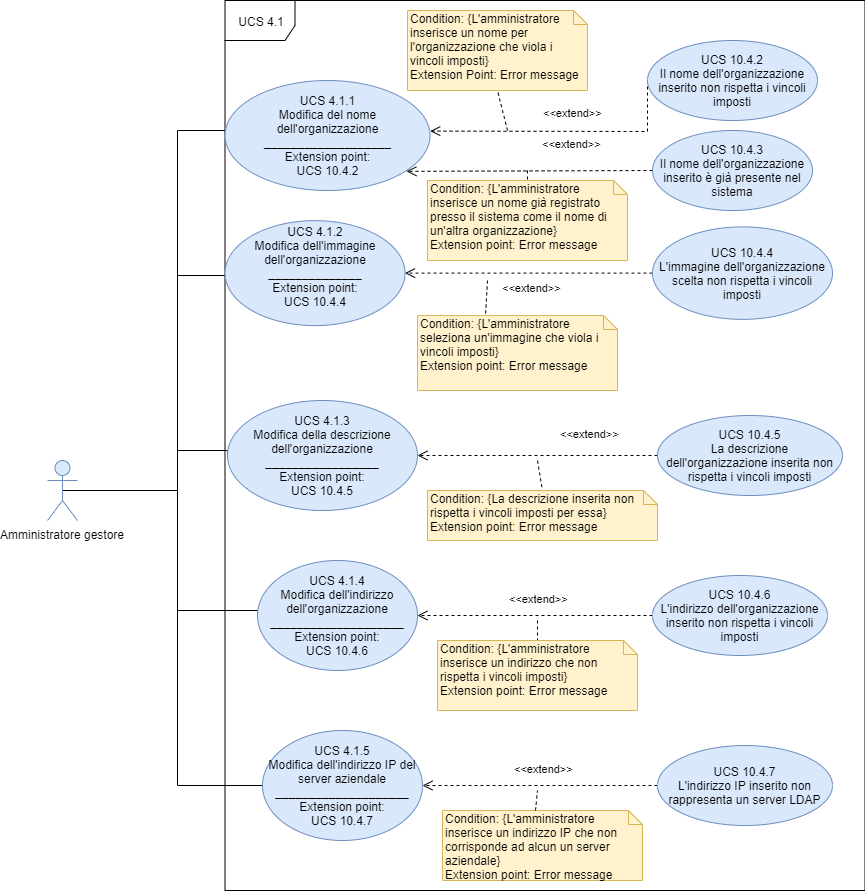

The diagram above was exported from draw.io. Its source (the exported page's mxGraphModel, read from the mxfile embedded in the PNG):
<mxGraphModel dx="2377" dy="787" grid="1" gridSize="10" guides="1" tooltips="1" connect="1" arrows="1" fold="1" page="1" pageScale="1" pageWidth="827" pageHeight="1169" math="0" shadow="0">
  <root>
    <mxCell id="0" />
    <mxCell id="1" parent="0" />
    <mxCell id="-wcGyfpFrEJU8yRxdNqG-1" style="edgeStyle=orthogonalEdgeStyle;rounded=0;orthogonalLoop=1;jettySize=auto;html=1;entryX=0;entryY=0.5;entryDx=0;entryDy=0;endArrow=none;endFill=0;" parent="1" source="FJ0r-KKcNJLt5MatsXDW-1" target="FJ0r-KKcNJLt5MatsXDW-10" edge="1">
      <mxGeometry relative="1" as="geometry">
        <Array as="points">
          <mxPoint x="130" y="540" />
          <mxPoint x="130" y="660" />
        </Array>
      </mxGeometry>
    </mxCell>
    <mxCell id="-wcGyfpFrEJU8yRxdNqG-2" style="edgeStyle=orthogonalEdgeStyle;rounded=0;orthogonalLoop=1;jettySize=auto;html=1;entryX=0;entryY=0.5;entryDx=0;entryDy=0;endArrow=none;endFill=0;" parent="1" source="FJ0r-KKcNJLt5MatsXDW-1" target="FJ0r-KKcNJLt5MatsXDW-8" edge="1">
      <mxGeometry relative="1" as="geometry">
        <Array as="points">
          <mxPoint x="130" y="540" />
          <mxPoint x="130" y="500" />
        </Array>
      </mxGeometry>
    </mxCell>
    <mxCell id="-wcGyfpFrEJU8yRxdNqG-3" style="edgeStyle=orthogonalEdgeStyle;rounded=0;orthogonalLoop=1;jettySize=auto;html=1;entryX=0;entryY=0.5;entryDx=0;entryDy=0;endArrow=none;endFill=0;" parent="1" target="FJ0r-KKcNJLt5MatsXDW-6" edge="1">
      <mxGeometry relative="1" as="geometry">
        <mxPoint x="30" y="539.8786206896551" as="sourcePoint" />
        <Array as="points">
          <mxPoint x="130" y="540.12" />
          <mxPoint x="130" y="325.12" />
        </Array>
      </mxGeometry>
    </mxCell>
    <mxCell id="-wcGyfpFrEJU8yRxdNqG-4" style="edgeStyle=orthogonalEdgeStyle;rounded=0;orthogonalLoop=1;jettySize=auto;html=1;entryX=0;entryY=0.5;entryDx=0;entryDy=0;endArrow=none;endFill=0;exitX=0.5;exitY=0.5;exitDx=0;exitDy=0;exitPerimeter=0;" parent="1" source="FJ0r-KKcNJLt5MatsXDW-1" target="FJ0r-KKcNJLt5MatsXDW-4" edge="1">
      <mxGeometry relative="1" as="geometry">
        <Array as="points">
          <mxPoint x="130" y="540" />
          <mxPoint x="130" y="180" />
          <mxPoint x="178" y="180" />
        </Array>
      </mxGeometry>
    </mxCell>
    <mxCell id="vzDSovYlFO4ohWz4gYJK-7" style="edgeStyle=orthogonalEdgeStyle;rounded=0;orthogonalLoop=1;jettySize=auto;html=1;entryX=0;entryY=0.5;entryDx=0;entryDy=0;endArrow=none;endFill=0;" edge="1" parent="1" source="FJ0r-KKcNJLt5MatsXDW-1" target="vzDSovYlFO4ohWz4gYJK-1">
      <mxGeometry relative="1" as="geometry">
        <Array as="points">
          <mxPoint x="130" y="540" />
          <mxPoint x="130" y="835" />
        </Array>
      </mxGeometry>
    </mxCell>
    <mxCell id="FJ0r-KKcNJLt5MatsXDW-1" value="Amministratore gestore" style="shape=umlActor;verticalLabelPosition=bottom;labelBackgroundColor=#ffffff;verticalAlign=top;html=1;outlineConnect=0;fillColor=#dae8fc;strokeColor=#6c8ebf;" parent="1" vertex="1">
      <mxGeometry y="510" width="30" height="60" as="geometry" />
    </mxCell>
    <mxCell id="FJ0r-KKcNJLt5MatsXDW-2" value="UCS 4.1" style="shape=umlFrame;whiteSpace=wrap;html=1;width=70;height=40;" parent="1" vertex="1">
      <mxGeometry x="177.5" y="50" width="640" height="890" as="geometry" />
    </mxCell>
    <mxCell id="FJ0r-KKcNJLt5MatsXDW-4" value="UCS 4.1.1&lt;br&gt;Modifica del nome dell'organizzazione&lt;br&gt;&lt;b&gt;___________________&lt;br&gt;&lt;/b&gt;Extension point:&lt;br&gt;UCS 10.4.2" style="ellipse;whiteSpace=wrap;html=1;fillColor=#dae8fc;strokeColor=#6c8ebf;" parent="1" vertex="1">
      <mxGeometry x="177.5" y="130" width="205" height="110" as="geometry" />
    </mxCell>
    <mxCell id="FJ0r-KKcNJLt5MatsXDW-6" value="UCS 4.1.2&lt;br&gt;Modifica dell'immagine dell'organizzazione&lt;br&gt;&lt;b&gt;______________&lt;/b&gt;&lt;br&gt;Extension point:&lt;br&gt;UCS 10.4.4&lt;br&gt;&lt;span style=&quot;color: rgba(0 , 0 , 0 , 0) ; font-family: monospace ; font-size: 0px ; white-space: nowrap&quot;&gt;dsdsdsdssdddshModel%3E%3Croot%3E%3CmxCell%20id%3D%220%22%2F%3E%3CmxCell%20id%3D%221%22%20parent%3D%220%22%2F%3E%3CmxCell%20id%3D%222%22%20value%3D%22%22%20style%3D%22endArrow%3Dnone%3Bhtml%3D1%3BexitX%3D0.5%3BexitY%3D0.5%3BexitDx%3D0%3BexitDy%3D0%3BexitPerimeter%3D0%3BentryX%3D0%3BentryY%3D0.5%3BentryDx%3D0%3BentryDy%3D0%3B%22%20edge%3D%221%22%20target%3D%223%22%20parent%3D%221%22%3E%3CmxGeometry%20width%3D%2250%22%20height%3D%2250%22%20relative%3D%221%22%20as%3D%22geometry%22%3E%3CmxPoint%20x%3D%225%22%20y%3D%22320%22%20as%3D%22sourcePoint%22%2F%3E%3CmxPoint%20x%3D%22230%22%20y%3D%22250%22%20as%3D%22targetPoint%22%2F%3E%3C%2FmxGeometry%3E%3C%2FmxCell%3E%3CmxCell%20id%3D%223%22%20value%3D%22UCS%204.1.1%26lt%3Bbr%26gt%3BModifica%20del%20nome%20dell'organizzazione%22%20style%3D%22ellipse%3BwhiteSpace%3Dwrap%3Bhtml%3D1%3BfillColor%3D%23dae8fc%3BstrokeColor%3D%236c8ebf%3B%22%20vertex%3D%221%22%20parent%3D%221%22%3E%3CmxGeometry%20x%3D%22225%22%20y%3D%22140%22%20width%3D%22160%22%20height%3D%2280%22%20as%3D%22geometry%22%2F%3E%3C%2FmxCell%3E%3C%2Froot%3E%3C%2FmxGraphModel%3E&lt;/span&gt;&lt;span style=&quot;color: rgba(0 , 0 , 0 , 0) ; font-family: monospace ; font-size: 0px ; white-space: nowrap&quot;&gt;&lt;br&gt;&lt;/span&gt;" style="ellipse;whiteSpace=wrap;html=1;fillColor=#dae8fc;strokeColor=#6c8ebf;" parent="1" vertex="1">
      <mxGeometry x="177.5" y="270.12" width="180" height="105" as="geometry" />
    </mxCell>
    <mxCell id="FJ0r-KKcNJLt5MatsXDW-8" value="UCS 4.1.3&lt;br&gt;Modifica della descrizione dell'organizzazione&lt;br&gt;&lt;b&gt;_________________&lt;/b&gt;&lt;br&gt;Extension point:&lt;br&gt;UCS 10.4.5" style="ellipse;whiteSpace=wrap;html=1;fillColor=#dae8fc;strokeColor=#6c8ebf;" parent="1" vertex="1">
      <mxGeometry x="180" y="450" width="190" height="110" as="geometry" />
    </mxCell>
    <mxCell id="FJ0r-KKcNJLt5MatsXDW-10" value="UCS 4.1.4&lt;br&gt;Modifica dell'indirizzo dell'organizzazione&lt;br&gt;&lt;b&gt;____________________&lt;/b&gt;&lt;br&gt;Extension point:&lt;br&gt;UCS 10.4.6" style="ellipse;whiteSpace=wrap;html=1;fillColor=#dae8fc;strokeColor=#6c8ebf;" parent="1" vertex="1">
      <mxGeometry x="210" y="610" width="160" height="110" as="geometry" />
    </mxCell>
    <mxCell id="FJ0r-KKcNJLt5MatsXDW-11" value="&amp;lt;&amp;lt;extend&amp;gt;&amp;gt;" style="html=1;verticalAlign=bottom;endArrow=open;dashed=1;endSize=8;entryX=1.001;entryY=0.46;entryDx=0;entryDy=0;exitX=0;exitY=0.5;exitDx=0;exitDy=0;rounded=0;entryPerimeter=0;" parent="1" source="FJ0r-KKcNJLt5MatsXDW-12" target="FJ0r-KKcNJLt5MatsXDW-4" edge="1">
      <mxGeometry x="-0.0588" y="-10" relative="1" as="geometry">
        <mxPoint x="720" y="250" as="sourcePoint" />
        <mxPoint x="380" y="195" as="targetPoint" />
        <mxPoint as="offset" />
        <Array as="points">
          <mxPoint x="600" y="181" />
        </Array>
      </mxGeometry>
    </mxCell>
    <mxCell id="FJ0r-KKcNJLt5MatsXDW-12" value="UCS 10.4.2&lt;br&gt;Il nome dell'organizzazione inserito non rispetta i vincoli imposti" style="ellipse;whiteSpace=wrap;html=1;fillColor=#dae8fc;strokeColor=#6c8ebf;" parent="1" vertex="1">
      <mxGeometry x="600" y="90" width="170" height="80" as="geometry" />
    </mxCell>
    <mxCell id="FJ0r-KKcNJLt5MatsXDW-13" value="&amp;lt;&amp;lt;extend&amp;gt;&amp;gt;" style="html=1;verticalAlign=bottom;endArrow=open;dashed=1;endSize=8;entryX=0.885;entryY=0.826;entryDx=0;entryDy=0;exitX=0;exitY=0.5;exitDx=0;exitDy=0;entryPerimeter=0;" parent="1" source="FJ0r-KKcNJLt5MatsXDW-14" target="FJ0r-KKcNJLt5MatsXDW-4" edge="1">
      <mxGeometry x="-0.3459" y="-18" relative="1" as="geometry">
        <mxPoint x="715" y="315" as="sourcePoint" />
        <mxPoint x="300" y="290" as="targetPoint" />
        <mxPoint as="offset" />
      </mxGeometry>
    </mxCell>
    <mxCell id="FJ0r-KKcNJLt5MatsXDW-14" value="UCS 10.4.3&lt;br&gt;Il nome dell'organizzazione inserito è già presente nel sistema" style="ellipse;whiteSpace=wrap;html=1;fillColor=#dae8fc;strokeColor=#6c8ebf;" parent="1" vertex="1">
      <mxGeometry x="605" y="180" width="160" height="80" as="geometry" />
    </mxCell>
    <mxCell id="FJ0r-KKcNJLt5MatsXDW-15" value="&amp;lt;&amp;lt;extend&amp;gt;&amp;gt;" style="html=1;verticalAlign=bottom;endArrow=open;dashed=1;endSize=8;entryX=1;entryY=0.5;entryDx=0;entryDy=0;exitX=0;exitY=0.5;exitDx=0;exitDy=0;" parent="1" source="FJ0r-KKcNJLt5MatsXDW-16" target="FJ0r-KKcNJLt5MatsXDW-6" edge="1">
      <mxGeometry x="-0.0235" y="24" relative="1" as="geometry">
        <mxPoint x="604.9999999999982" y="336.37" as="sourcePoint" />
        <mxPoint x="305" y="382.62" as="targetPoint" />
        <mxPoint y="-1" as="offset" />
      </mxGeometry>
    </mxCell>
    <mxCell id="FJ0r-KKcNJLt5MatsXDW-16" value="UCS 10.4.4&lt;br&gt;L'immagine dell'organizzazione scelta non rispetta i vincoli imposti" style="ellipse;whiteSpace=wrap;html=1;fillColor=#dae8fc;strokeColor=#6c8ebf;" parent="1" vertex="1">
      <mxGeometry x="605" y="276.37" width="180" height="92.5" as="geometry" />
    </mxCell>
    <mxCell id="FJ0r-KKcNJLt5MatsXDW-17" value="&amp;lt;&amp;lt;extend&amp;gt;&amp;gt;" style="html=1;verticalAlign=bottom;endArrow=open;dashed=1;endSize=8;entryX=1;entryY=0.5;entryDx=0;entryDy=0;exitX=0;exitY=0.5;exitDx=0;exitDy=0;" parent="1" source="FJ0r-KKcNJLt5MatsXDW-18" target="FJ0r-KKcNJLt5MatsXDW-8" edge="1">
      <mxGeometry x="-0.4359" y="-13" relative="1" as="geometry">
        <mxPoint x="715" y="510" as="sourcePoint" />
        <mxPoint x="300" y="485" as="targetPoint" />
        <mxPoint as="offset" />
      </mxGeometry>
    </mxCell>
    <mxCell id="FJ0r-KKcNJLt5MatsXDW-18" value="UCS 10.4.5&lt;br&gt;La descrizione dell'organizzazione inserita non rispetta i vincoli imposti" style="ellipse;whiteSpace=wrap;html=1;fillColor=#dae8fc;strokeColor=#6c8ebf;" parent="1" vertex="1">
      <mxGeometry x="610" y="465" width="185" height="80" as="geometry" />
    </mxCell>
    <mxCell id="FJ0r-KKcNJLt5MatsXDW-19" value="&amp;lt;&amp;lt;extend&amp;gt;&amp;gt;" style="html=1;verticalAlign=bottom;endArrow=open;dashed=1;endSize=8;entryX=1;entryY=0.5;entryDx=0;entryDy=0;exitX=0;exitY=0.5;exitDx=0;exitDy=0;" parent="1" source="FJ0r-KKcNJLt5MatsXDW-20" target="FJ0r-KKcNJLt5MatsXDW-10" edge="1">
      <mxGeometry x="-0.0256" y="-8" relative="1" as="geometry">
        <mxPoint x="705" y="595" as="sourcePoint" />
        <mxPoint x="290" y="570" as="targetPoint" />
        <mxPoint as="offset" />
      </mxGeometry>
    </mxCell>
    <mxCell id="FJ0r-KKcNJLt5MatsXDW-20" value="UCS 10.4.6&lt;br&gt;L'indirizzo dell'organizzazione inserito non rispetta i vincoli imposti" style="ellipse;whiteSpace=wrap;html=1;fillColor=#dae8fc;strokeColor=#6c8ebf;" parent="1" vertex="1">
      <mxGeometry x="605" y="625" width="175" height="80" as="geometry" />
    </mxCell>
    <mxCell id="FJ0r-KKcNJLt5MatsXDW-21" value="" style="endArrow=none;dashed=1;html=1;entryX=0.5;entryY=1;entryDx=0;entryDy=0;entryPerimeter=0;" parent="1" target="FJ0r-KKcNJLt5MatsXDW-22" edge="1">
      <mxGeometry width="50" height="50" relative="1" as="geometry">
        <mxPoint x="460" y="180" as="sourcePoint" />
        <mxPoint x="715" y="195" as="targetPoint" />
      </mxGeometry>
    </mxCell>
    <mxCell id="FJ0r-KKcNJLt5MatsXDW-22" value="Condition: {L'amministratore inserisce un nome per l'organizzazione che viola i vincoli imposti}&lt;br&gt;Extension Point: Error message" style="shape=note;whiteSpace=wrap;html=1;size=14;verticalAlign=top;align=left;spacingTop=-6;fillColor=#fff2cc;strokeColor=#d6b656;" parent="1" vertex="1">
      <mxGeometry x="360" y="60" width="180" height="80" as="geometry" />
    </mxCell>
    <mxCell id="FJ0r-KKcNJLt5MatsXDW-24" value="" style="endArrow=none;dashed=1;html=1;entryX=0.5;entryY=0;entryDx=0;entryDy=0;entryPerimeter=0;" parent="1" target="FJ0r-KKcNJLt5MatsXDW-25" edge="1">
      <mxGeometry width="50" height="50" relative="1" as="geometry">
        <mxPoint x="480" y="220" as="sourcePoint" />
        <mxPoint x="485" y="280" as="targetPoint" />
      </mxGeometry>
    </mxCell>
    <mxCell id="FJ0r-KKcNJLt5MatsXDW-25" value="Condition: {L'amministratore inserisce un nome già registrato presso il sistema come il nome di un'altra organizzazione}&lt;br&gt;Extension point: Error message" style="shape=note;whiteSpace=wrap;html=1;size=14;verticalAlign=top;align=left;spacingTop=-6;fillColor=#fff2cc;strokeColor=#d6b656;" parent="1" vertex="1">
      <mxGeometry x="380" y="230" width="200" height="80" as="geometry" />
    </mxCell>
    <mxCell id="FJ0r-KKcNJLt5MatsXDW-26" value="" style="endArrow=none;dashed=1;html=1;entryX=0;entryY=0;entryDx=68;entryDy=0;entryPerimeter=0;" parent="1" target="FJ0r-KKcNJLt5MatsXDW-27" edge="1">
      <mxGeometry width="50" height="50" relative="1" as="geometry">
        <mxPoint x="440" y="330" as="sourcePoint" />
        <mxPoint x="470" y="405" as="targetPoint" />
      </mxGeometry>
    </mxCell>
    <mxCell id="FJ0r-KKcNJLt5MatsXDW-27" value="Condition: {L'amministratore seleziona un'immagine che viola i vincoli imposti}&lt;br&gt;Extension point: Error message" style="shape=note;whiteSpace=wrap;html=1;size=14;verticalAlign=top;align=left;spacingTop=-6;fillColor=#fff2cc;strokeColor=#d6b656;" parent="1" vertex="1">
      <mxGeometry x="370" y="365" width="200" height="75" as="geometry" />
    </mxCell>
    <mxCell id="FJ0r-KKcNJLt5MatsXDW-28" value="" style="endArrow=none;dashed=1;html=1;entryX=0.5;entryY=0;entryDx=0;entryDy=0;entryPerimeter=0;" parent="1" target="FJ0r-KKcNJLt5MatsXDW-29" edge="1">
      <mxGeometry width="50" height="50" relative="1" as="geometry">
        <mxPoint x="490" y="510" as="sourcePoint" />
        <mxPoint x="515" y="580" as="targetPoint" />
      </mxGeometry>
    </mxCell>
    <mxCell id="FJ0r-KKcNJLt5MatsXDW-29" value="Condition: {La descrizione inserita non rispetta i vincoli imposti per essa}&lt;br&gt;Extension point: Error message" style="shape=note;whiteSpace=wrap;html=1;size=14;verticalAlign=top;align=left;spacingTop=-6;fillColor=#fff2cc;strokeColor=#d6b656;" parent="1" vertex="1">
      <mxGeometry x="380" y="540" width="230" height="50" as="geometry" />
    </mxCell>
    <mxCell id="FJ0r-KKcNJLt5MatsXDW-30" value="" style="endArrow=none;dashed=1;html=1;entryX=0.5;entryY=0;entryDx=0;entryDy=0;entryPerimeter=0;" parent="1" target="FJ0r-KKcNJLt5MatsXDW-31" edge="1">
      <mxGeometry width="50" height="50" relative="1" as="geometry">
        <mxPoint x="490" y="670" as="sourcePoint" />
        <mxPoint x="550" y="720" as="targetPoint" />
      </mxGeometry>
    </mxCell>
    <mxCell id="FJ0r-KKcNJLt5MatsXDW-31" value="Condition: {L'amministratore inserisce un indirizzo che non rispetta i vincoli imposti}&lt;br&gt;Extension point: Error message" style="shape=note;whiteSpace=wrap;html=1;size=14;verticalAlign=top;align=left;spacingTop=-6;fillColor=#fff2cc;strokeColor=#d6b656;" parent="1" vertex="1">
      <mxGeometry x="390" y="690" width="200" height="70" as="geometry" />
    </mxCell>
    <mxCell id="vzDSovYlFO4ohWz4gYJK-1" value="UCS 4.1.5&lt;br&gt;Modifica dell'indirizzo IP del server aziendale&lt;br&gt;&lt;b&gt;____________________&lt;/b&gt;&lt;br&gt;Extension point:&lt;br&gt;UCS 10.4.7" style="ellipse;whiteSpace=wrap;html=1;fillColor=#dae8fc;strokeColor=#6c8ebf;" vertex="1" parent="1">
      <mxGeometry x="215" y="780" width="160" height="110" as="geometry" />
    </mxCell>
    <mxCell id="vzDSovYlFO4ohWz4gYJK-2" value="&amp;lt;&amp;lt;extend&amp;gt;&amp;gt;" style="html=1;verticalAlign=bottom;endArrow=open;dashed=1;endSize=8;entryX=1;entryY=0.5;entryDx=0;entryDy=0;exitX=0;exitY=0.5;exitDx=0;exitDy=0;" edge="1" parent="1" source="vzDSovYlFO4ohWz4gYJK-3" target="vzDSovYlFO4ohWz4gYJK-1">
      <mxGeometry x="-0.0256" y="-8" relative="1" as="geometry">
        <mxPoint x="710" y="765" as="sourcePoint" />
        <mxPoint x="295" y="740" as="targetPoint" />
        <mxPoint as="offset" />
      </mxGeometry>
    </mxCell>
    <mxCell id="vzDSovYlFO4ohWz4gYJK-3" value="UCS 10.4.7&lt;br&gt;L'indirizzo IP inserito non rappresenta un server LDAP" style="ellipse;whiteSpace=wrap;html=1;fillColor=#dae8fc;strokeColor=#6c8ebf;" vertex="1" parent="1">
      <mxGeometry x="610" y="795" width="175" height="80" as="geometry" />
    </mxCell>
    <mxCell id="vzDSovYlFO4ohWz4gYJK-4" value="Condition: {L'amministratore inserisce un indirizzo IP che non corrisponde ad alcun un server aziendale}&lt;br&gt;Extension point: Error message" style="shape=note;whiteSpace=wrap;html=1;size=14;verticalAlign=top;align=left;spacingTop=-6;fillColor=#fff2cc;strokeColor=#d6b656;" vertex="1" parent="1">
      <mxGeometry x="395" y="860" width="200" height="70" as="geometry" />
    </mxCell>
    <mxCell id="vzDSovYlFO4ohWz4gYJK-6" value="" style="endArrow=none;dashed=1;html=1;exitX=0;exitY=0;exitDx=93;exitDy=0;exitPerimeter=0;" edge="1" parent="1" source="vzDSovYlFO4ohWz4gYJK-4">
      <mxGeometry width="50" height="50" relative="1" as="geometry">
        <mxPoint x="450" y="830" as="sourcePoint" />
        <mxPoint x="490" y="840" as="targetPoint" />
      </mxGeometry>
    </mxCell>
  </root>
</mxGraphModel>